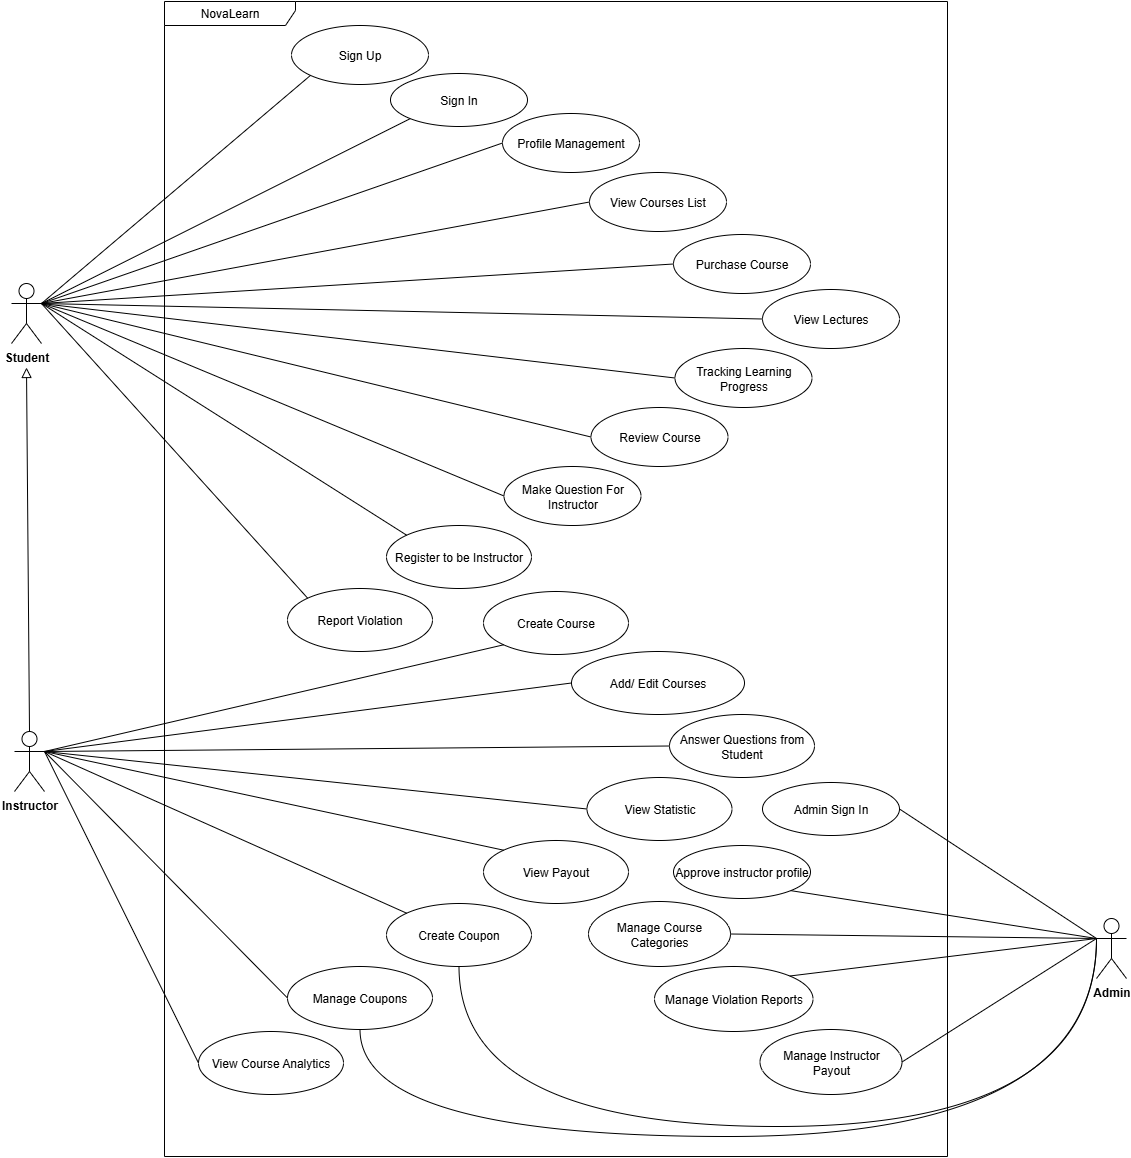

The diagram above was exported from draw.io. Its source (the exported page's mxGraphModel, read from the mxfile embedded in the PNG):
<mxGraphModel dx="2068" dy="1332" grid="1" gridSize="10" guides="1" tooltips="1" connect="1" arrows="1" fold="1" page="1" pageScale="1" pageWidth="850" pageHeight="1100" math="0" shadow="0">
  <root>
    <mxCell id="0" />
    <mxCell id="1" parent="0" />
    <mxCell id="4mvtp9VhLX2UI2hj4k6e-1" value="NovaLearn" style="shape=umlFrame;whiteSpace=wrap;html=1;pointerEvents=0;recursiveResize=0;container=1;collapsible=0;width=131;height=24;" vertex="1" parent="1">
      <mxGeometry x="633" y="520" width="783" height="1155" as="geometry" />
    </mxCell>
    <mxCell id="4mvtp9VhLX2UI2hj4k6e-2" value="Sign Up" style="ellipse;whiteSpace=wrap;html=1;" vertex="1" parent="4mvtp9VhLX2UI2hj4k6e-1">
      <mxGeometry x="127" y="24" width="137" height="59" as="geometry" />
    </mxCell>
    <mxCell id="4mvtp9VhLX2UI2hj4k6e-3" value="Sign In" style="ellipse;whiteSpace=wrap;html=1;" vertex="1" parent="4mvtp9VhLX2UI2hj4k6e-1">
      <mxGeometry x="226" y="72" width="137" height="53" as="geometry" />
    </mxCell>
    <mxCell id="4mvtp9VhLX2UI2hj4k6e-4" value="Profile Management" style="ellipse;whiteSpace=wrap;html=1;" vertex="1" parent="4mvtp9VhLX2UI2hj4k6e-1">
      <mxGeometry x="338" y="112" width="137" height="59" as="geometry" />
    </mxCell>
    <mxCell id="4mvtp9VhLX2UI2hj4k6e-5" value="View Courses List" style="ellipse;whiteSpace=wrap;html=1;" vertex="1" parent="4mvtp9VhLX2UI2hj4k6e-1">
      <mxGeometry x="425" y="171" width="137" height="59" as="geometry" />
    </mxCell>
    <mxCell id="4mvtp9VhLX2UI2hj4k6e-6" value="Purchase Course" style="ellipse;whiteSpace=wrap;html=1;" vertex="1" parent="4mvtp9VhLX2UI2hj4k6e-1">
      <mxGeometry x="509" y="233" width="137" height="59" as="geometry" />
    </mxCell>
    <mxCell id="4mvtp9VhLX2UI2hj4k6e-7" value="View Lectures" style="ellipse;whiteSpace=wrap;html=1;" vertex="1" parent="4mvtp9VhLX2UI2hj4k6e-1">
      <mxGeometry x="598" y="288" width="137" height="59" as="geometry" />
    </mxCell>
    <mxCell id="4mvtp9VhLX2UI2hj4k6e-8" value="Tracking Learning Progress" style="ellipse;whiteSpace=wrap;html=1;" vertex="1" parent="4mvtp9VhLX2UI2hj4k6e-1">
      <mxGeometry x="510.5" y="347" width="137" height="59" as="geometry" />
    </mxCell>
    <mxCell id="4mvtp9VhLX2UI2hj4k6e-9" value="Review Course" style="ellipse;whiteSpace=wrap;html=1;" vertex="1" parent="4mvtp9VhLX2UI2hj4k6e-1">
      <mxGeometry x="426.5" y="406" width="137" height="59" as="geometry" />
    </mxCell>
    <mxCell id="4mvtp9VhLX2UI2hj4k6e-10" value="Make Question For Instructor" style="ellipse;whiteSpace=wrap;html=1;" vertex="1" parent="4mvtp9VhLX2UI2hj4k6e-1">
      <mxGeometry x="339.5" y="465" width="137" height="59" as="geometry" />
    </mxCell>
    <mxCell id="4mvtp9VhLX2UI2hj4k6e-11" value="Register to be Instructor" style="ellipse;whiteSpace=wrap;html=1;" vertex="1" parent="4mvtp9VhLX2UI2hj4k6e-1">
      <mxGeometry x="222" y="524" width="145" height="63" as="geometry" />
    </mxCell>
    <mxCell id="4mvtp9VhLX2UI2hj4k6e-12" value="Report Violation" style="ellipse;whiteSpace=wrap;html=1;" vertex="1" parent="4mvtp9VhLX2UI2hj4k6e-1">
      <mxGeometry x="123" y="587" width="145" height="63" as="geometry" />
    </mxCell>
    <mxCell id="4mvtp9VhLX2UI2hj4k6e-13" value="Add/ Edit Courses" style="ellipse;whiteSpace=wrap;html=1;" vertex="1" parent="4mvtp9VhLX2UI2hj4k6e-1">
      <mxGeometry x="407" y="650" width="173" height="63" as="geometry" />
    </mxCell>
    <mxCell id="4mvtp9VhLX2UI2hj4k6e-14" value="Create Course" style="ellipse;whiteSpace=wrap;html=1;" vertex="1" parent="4mvtp9VhLX2UI2hj4k6e-1">
      <mxGeometry x="319" y="590" width="145" height="63" as="geometry" />
    </mxCell>
    <mxCell id="4mvtp9VhLX2UI2hj4k6e-15" value="Answer Questions from Student" style="ellipse;whiteSpace=wrap;html=1;" vertex="1" parent="4mvtp9VhLX2UI2hj4k6e-1">
      <mxGeometry x="505" y="713" width="145" height="63" as="geometry" />
    </mxCell>
    <mxCell id="4mvtp9VhLX2UI2hj4k6e-16" value="View Statistic" style="ellipse;whiteSpace=wrap;html=1;" vertex="1" parent="4mvtp9VhLX2UI2hj4k6e-1">
      <mxGeometry x="422.5" y="776" width="145" height="63" as="geometry" />
    </mxCell>
    <mxCell id="4mvtp9VhLX2UI2hj4k6e-17" value="View Payout" style="ellipse;whiteSpace=wrap;html=1;" vertex="1" parent="4mvtp9VhLX2UI2hj4k6e-1">
      <mxGeometry x="319" y="839" width="145" height="63" as="geometry" />
    </mxCell>
    <mxCell id="4mvtp9VhLX2UI2hj4k6e-18" value="Create Coupon" style="ellipse;whiteSpace=wrap;html=1;" vertex="1" parent="4mvtp9VhLX2UI2hj4k6e-1">
      <mxGeometry x="222" y="902" width="145" height="63" as="geometry" />
    </mxCell>
    <mxCell id="4mvtp9VhLX2UI2hj4k6e-19" value="Manage Coupons" style="ellipse;whiteSpace=wrap;html=1;" vertex="1" parent="4mvtp9VhLX2UI2hj4k6e-1">
      <mxGeometry x="123" y="965" width="145" height="63" as="geometry" />
    </mxCell>
    <mxCell id="4mvtp9VhLX2UI2hj4k6e-20" value="Admin Sign In" style="ellipse;whiteSpace=wrap;html=1;" vertex="1" parent="4mvtp9VhLX2UI2hj4k6e-1">
      <mxGeometry x="598" y="781" width="137" height="53" as="geometry" />
    </mxCell>
    <mxCell id="4mvtp9VhLX2UI2hj4k6e-21" value="Approve instructor profile" style="ellipse;whiteSpace=wrap;html=1;" vertex="1" parent="4mvtp9VhLX2UI2hj4k6e-1">
      <mxGeometry x="509" y="844" width="137" height="53" as="geometry" />
    </mxCell>
    <mxCell id="4mvtp9VhLX2UI2hj4k6e-22" value="Manage Course Categories" style="ellipse;whiteSpace=wrap;html=1;" vertex="1" parent="4mvtp9VhLX2UI2hj4k6e-1">
      <mxGeometry x="424" y="900" width="142" height="65" as="geometry" />
    </mxCell>
    <mxCell id="4mvtp9VhLX2UI2hj4k6e-23" value="Manage Violation Reports" style="ellipse;whiteSpace=wrap;html=1;" vertex="1" parent="4mvtp9VhLX2UI2hj4k6e-1">
      <mxGeometry x="490" y="965" width="158.5" height="65" as="geometry" />
    </mxCell>
    <mxCell id="4mvtp9VhLX2UI2hj4k6e-24" value="Manage Instructor &lt;br&gt;Payout" style="ellipse;whiteSpace=wrap;html=1;" vertex="1" parent="4mvtp9VhLX2UI2hj4k6e-1">
      <mxGeometry x="595.5" y="1028" width="142" height="65" as="geometry" />
    </mxCell>
    <mxCell id="4mvtp9VhLX2UI2hj4k6e-25" value="View Course Analytics" style="ellipse;whiteSpace=wrap;html=1;" vertex="1" parent="4mvtp9VhLX2UI2hj4k6e-1">
      <mxGeometry x="34" y="1030" width="145" height="63" as="geometry" />
    </mxCell>
    <mxCell id="4mvtp9VhLX2UI2hj4k6e-26" value="&lt;b&gt;Student&lt;/b&gt;" style="shape=umlActor;verticalLabelPosition=bottom;verticalAlign=top;html=1;" vertex="1" parent="1">
      <mxGeometry x="480" y="802" width="30" height="60" as="geometry" />
    </mxCell>
    <mxCell id="4mvtp9VhLX2UI2hj4k6e-27" value="&lt;b&gt;Instructor&lt;/b&gt;" style="shape=umlActor;verticalLabelPosition=bottom;verticalAlign=top;html=1;" vertex="1" parent="1">
      <mxGeometry x="483" y="1250" width="30" height="60" as="geometry" />
    </mxCell>
    <mxCell id="4mvtp9VhLX2UI2hj4k6e-28" value="" style="html=1;verticalAlign=bottom;labelBackgroundColor=none;endArrow=block;endFill=0;rounded=0;fontSize=12;startSize=8;endSize=8;curved=1;exitX=0.5;exitY=0;exitDx=0;exitDy=0;exitPerimeter=0;" edge="1" parent="1" source="4mvtp9VhLX2UI2hj4k6e-27">
      <mxGeometry width="160" relative="1" as="geometry">
        <mxPoint x="443" y="1141" as="sourcePoint" />
        <mxPoint x="495" y="886" as="targetPoint" />
      </mxGeometry>
    </mxCell>
    <mxCell id="4mvtp9VhLX2UI2hj4k6e-29" value="&lt;b&gt;Admin&lt;/b&gt;" style="shape=umlActor;verticalLabelPosition=bottom;verticalAlign=top;html=1;" vertex="1" parent="1">
      <mxGeometry x="1565" y="1437" width="30" height="60" as="geometry" />
    </mxCell>
    <mxCell id="4mvtp9VhLX2UI2hj4k6e-30" value="" style="endArrow=none;startArrow=none;endFill=0;startFill=0;endSize=8;html=1;verticalAlign=bottom;labelBackgroundColor=none;strokeWidth=1;rounded=0;fontSize=12;curved=1;exitX=1;exitY=0.3333333333333333;exitDx=0;exitDy=0;exitPerimeter=0;entryX=0;entryY=0;entryDx=0;entryDy=0;" edge="1" parent="1" source="4mvtp9VhLX2UI2hj4k6e-26" target="4mvtp9VhLX2UI2hj4k6e-12">
      <mxGeometry width="160" relative="1" as="geometry">
        <mxPoint x="783" y="1026" as="sourcePoint" />
        <mxPoint x="943" y="1026" as="targetPoint" />
      </mxGeometry>
    </mxCell>
    <mxCell id="4mvtp9VhLX2UI2hj4k6e-31" value="" style="endArrow=none;startArrow=none;endFill=0;startFill=0;endSize=8;html=1;verticalAlign=bottom;labelBackgroundColor=none;strokeWidth=1;rounded=0;fontSize=12;curved=1;exitX=1;exitY=0.3333333333333333;exitDx=0;exitDy=0;exitPerimeter=0;entryX=0;entryY=0;entryDx=0;entryDy=0;" edge="1" parent="1" source="4mvtp9VhLX2UI2hj4k6e-26" target="4mvtp9VhLX2UI2hj4k6e-11">
      <mxGeometry width="160" relative="1" as="geometry">
        <mxPoint x="520" y="832" as="sourcePoint" />
        <mxPoint x="787" y="1126" as="targetPoint" />
      </mxGeometry>
    </mxCell>
    <mxCell id="4mvtp9VhLX2UI2hj4k6e-32" value="" style="endArrow=none;startArrow=none;endFill=0;startFill=0;endSize=8;html=1;verticalAlign=bottom;labelBackgroundColor=none;strokeWidth=1;rounded=0;fontSize=12;curved=1;exitX=1;exitY=0.3333333333333333;exitDx=0;exitDy=0;exitPerimeter=0;entryX=0;entryY=0.5;entryDx=0;entryDy=0;" edge="1" parent="1" source="4mvtp9VhLX2UI2hj4k6e-26" target="4mvtp9VhLX2UI2hj4k6e-10">
      <mxGeometry width="160" relative="1" as="geometry">
        <mxPoint x="520" y="832" as="sourcePoint" />
        <mxPoint x="886" y="1063" as="targetPoint" />
      </mxGeometry>
    </mxCell>
    <mxCell id="4mvtp9VhLX2UI2hj4k6e-33" value="" style="endArrow=none;startArrow=none;endFill=0;startFill=0;endSize=8;html=1;verticalAlign=bottom;labelBackgroundColor=none;strokeWidth=1;rounded=0;fontSize=12;curved=1;exitX=1;exitY=0.3333333333333333;exitDx=0;exitDy=0;exitPerimeter=0;entryX=0;entryY=0.5;entryDx=0;entryDy=0;" edge="1" parent="1" source="4mvtp9VhLX2UI2hj4k6e-26" target="4mvtp9VhLX2UI2hj4k6e-9">
      <mxGeometry width="160" relative="1" as="geometry">
        <mxPoint x="520" y="832" as="sourcePoint" />
        <mxPoint x="983" y="1025" as="targetPoint" />
      </mxGeometry>
    </mxCell>
    <mxCell id="4mvtp9VhLX2UI2hj4k6e-34" value="" style="endArrow=none;startArrow=none;endFill=0;startFill=0;endSize=8;html=1;verticalAlign=bottom;labelBackgroundColor=none;strokeWidth=1;rounded=0;fontSize=12;curved=1;exitX=1;exitY=0.3333333333333333;exitDx=0;exitDy=0;exitPerimeter=0;entryX=0;entryY=0.5;entryDx=0;entryDy=0;" edge="1" parent="1" source="4mvtp9VhLX2UI2hj4k6e-26" target="4mvtp9VhLX2UI2hj4k6e-8">
      <mxGeometry width="160" relative="1" as="geometry">
        <mxPoint x="530" y="842" as="sourcePoint" />
        <mxPoint x="993" y="1035" as="targetPoint" />
      </mxGeometry>
    </mxCell>
    <mxCell id="4mvtp9VhLX2UI2hj4k6e-35" value="" style="endArrow=none;startArrow=none;endFill=0;startFill=0;endSize=8;html=1;verticalAlign=bottom;labelBackgroundColor=none;strokeWidth=1;rounded=0;fontSize=12;curved=1;exitX=1;exitY=0.3333333333333333;exitDx=0;exitDy=0;exitPerimeter=0;entryX=0;entryY=0.5;entryDx=0;entryDy=0;" edge="1" parent="1" source="4mvtp9VhLX2UI2hj4k6e-26" target="4mvtp9VhLX2UI2hj4k6e-7">
      <mxGeometry width="160" relative="1" as="geometry">
        <mxPoint x="540" y="852" as="sourcePoint" />
        <mxPoint x="1003" y="1045" as="targetPoint" />
      </mxGeometry>
    </mxCell>
    <mxCell id="4mvtp9VhLX2UI2hj4k6e-36" value="" style="endArrow=none;startArrow=none;endFill=0;startFill=0;endSize=8;html=1;verticalAlign=bottom;labelBackgroundColor=none;strokeWidth=1;rounded=0;fontSize=12;curved=1;exitX=1;exitY=0.3333333333333333;exitDx=0;exitDy=0;exitPerimeter=0;entryX=0;entryY=0.5;entryDx=0;entryDy=0;" edge="1" parent="1" source="4mvtp9VhLX2UI2hj4k6e-26" target="4mvtp9VhLX2UI2hj4k6e-6">
      <mxGeometry width="160" relative="1" as="geometry">
        <mxPoint x="550" y="862" as="sourcePoint" />
        <mxPoint x="1013" y="1055" as="targetPoint" />
      </mxGeometry>
    </mxCell>
    <mxCell id="4mvtp9VhLX2UI2hj4k6e-37" value="" style="endArrow=none;startArrow=none;endFill=0;startFill=0;endSize=8;html=1;verticalAlign=bottom;labelBackgroundColor=none;strokeWidth=1;rounded=0;fontSize=12;curved=1;exitX=1;exitY=0.3333333333333333;exitDx=0;exitDy=0;exitPerimeter=0;entryX=0;entryY=0.5;entryDx=0;entryDy=0;" edge="1" parent="1" source="4mvtp9VhLX2UI2hj4k6e-26" target="4mvtp9VhLX2UI2hj4k6e-5">
      <mxGeometry width="160" relative="1" as="geometry">
        <mxPoint x="520" y="832" as="sourcePoint" />
        <mxPoint x="1172" y="813" as="targetPoint" />
      </mxGeometry>
    </mxCell>
    <mxCell id="4mvtp9VhLX2UI2hj4k6e-38" value="" style="endArrow=none;startArrow=none;endFill=0;startFill=0;endSize=8;html=1;verticalAlign=bottom;labelBackgroundColor=none;strokeWidth=1;rounded=0;fontSize=12;curved=1;exitX=1;exitY=0.3333333333333333;exitDx=0;exitDy=0;exitPerimeter=0;entryX=0;entryY=0.5;entryDx=0;entryDy=0;" edge="1" parent="1" source="4mvtp9VhLX2UI2hj4k6e-26" target="4mvtp9VhLX2UI2hj4k6e-4">
      <mxGeometry width="160" relative="1" as="geometry">
        <mxPoint x="530" y="842" as="sourcePoint" />
        <mxPoint x="1182" y="823" as="targetPoint" />
      </mxGeometry>
    </mxCell>
    <mxCell id="4mvtp9VhLX2UI2hj4k6e-39" value="" style="endArrow=none;startArrow=none;endFill=0;startFill=0;endSize=8;html=1;verticalAlign=bottom;labelBackgroundColor=none;strokeWidth=1;rounded=0;fontSize=12;curved=1;exitX=1;exitY=0.3333333333333333;exitDx=0;exitDy=0;exitPerimeter=0;entryX=0;entryY=1;entryDx=0;entryDy=0;" edge="1" parent="1" source="4mvtp9VhLX2UI2hj4k6e-26" target="4mvtp9VhLX2UI2hj4k6e-3">
      <mxGeometry width="160" relative="1" as="geometry">
        <mxPoint x="540" y="852" as="sourcePoint" />
        <mxPoint x="1192" y="833" as="targetPoint" />
      </mxGeometry>
    </mxCell>
    <mxCell id="4mvtp9VhLX2UI2hj4k6e-40" value="" style="endArrow=none;startArrow=none;endFill=0;startFill=0;endSize=8;html=1;verticalAlign=bottom;labelBackgroundColor=none;strokeWidth=1;rounded=0;fontSize=12;curved=1;exitX=1;exitY=0.3333333333333333;exitDx=0;exitDy=0;exitPerimeter=0;entryX=0;entryY=1;entryDx=0;entryDy=0;" edge="1" parent="1" source="4mvtp9VhLX2UI2hj4k6e-26" target="4mvtp9VhLX2UI2hj4k6e-2">
      <mxGeometry width="160" relative="1" as="geometry">
        <mxPoint x="520" y="832" as="sourcePoint" />
        <mxPoint x="889" y="647" as="targetPoint" />
      </mxGeometry>
    </mxCell>
    <mxCell id="4mvtp9VhLX2UI2hj4k6e-41" value="" style="endArrow=none;startArrow=none;endFill=0;startFill=0;endSize=8;html=1;verticalAlign=bottom;labelBackgroundColor=none;strokeWidth=1;rounded=0;fontSize=12;curved=1;exitX=1;exitY=0.3333333333333333;exitDx=0;exitDy=0;exitPerimeter=0;entryX=0;entryY=1;entryDx=0;entryDy=0;" edge="1" parent="1" source="4mvtp9VhLX2UI2hj4k6e-27" target="4mvtp9VhLX2UI2hj4k6e-14">
      <mxGeometry width="160" relative="1" as="geometry">
        <mxPoint x="520" y="832" as="sourcePoint" />
        <mxPoint x="786" y="1127" as="targetPoint" />
      </mxGeometry>
    </mxCell>
    <mxCell id="4mvtp9VhLX2UI2hj4k6e-42" value="" style="endArrow=none;startArrow=none;endFill=0;startFill=0;endSize=8;html=1;verticalAlign=bottom;labelBackgroundColor=none;strokeWidth=1;rounded=0;fontSize=12;curved=1;exitX=1;exitY=0.3333333333333333;exitDx=0;exitDy=0;exitPerimeter=0;entryX=0;entryY=0.5;entryDx=0;entryDy=0;" edge="1" parent="1" source="4mvtp9VhLX2UI2hj4k6e-27" target="4mvtp9VhLX2UI2hj4k6e-13">
      <mxGeometry width="160" relative="1" as="geometry">
        <mxPoint x="530" y="842" as="sourcePoint" />
        <mxPoint x="796" y="1137" as="targetPoint" />
      </mxGeometry>
    </mxCell>
    <mxCell id="4mvtp9VhLX2UI2hj4k6e-43" value="" style="endArrow=none;startArrow=none;endFill=0;startFill=0;endSize=8;html=1;verticalAlign=bottom;labelBackgroundColor=none;strokeWidth=1;rounded=0;fontSize=12;curved=1;exitX=1;exitY=0.3333333333333333;exitDx=0;exitDy=0;exitPerimeter=0;entryX=0;entryY=0.5;entryDx=0;entryDy=0;" edge="1" parent="1" source="4mvtp9VhLX2UI2hj4k6e-27" target="4mvtp9VhLX2UI2hj4k6e-15">
      <mxGeometry width="160" relative="1" as="geometry">
        <mxPoint x="520" y="1258" as="sourcePoint" />
        <mxPoint x="1050" y="1212" as="targetPoint" />
      </mxGeometry>
    </mxCell>
    <mxCell id="4mvtp9VhLX2UI2hj4k6e-44" value="" style="endArrow=none;startArrow=none;endFill=0;startFill=0;endSize=8;html=1;verticalAlign=bottom;labelBackgroundColor=none;strokeWidth=1;rounded=0;fontSize=12;curved=1;exitX=1;exitY=0.3333333333333333;exitDx=0;exitDy=0;exitPerimeter=0;entryX=0;entryY=0.5;entryDx=0;entryDy=0;" edge="1" parent="1" source="4mvtp9VhLX2UI2hj4k6e-27" target="4mvtp9VhLX2UI2hj4k6e-16">
      <mxGeometry width="160" relative="1" as="geometry">
        <mxPoint x="523" y="1280" as="sourcePoint" />
        <mxPoint x="1148" y="1275" as="targetPoint" />
      </mxGeometry>
    </mxCell>
    <mxCell id="4mvtp9VhLX2UI2hj4k6e-45" value="" style="endArrow=none;startArrow=none;endFill=0;startFill=0;endSize=8;html=1;verticalAlign=bottom;labelBackgroundColor=none;strokeWidth=1;rounded=0;fontSize=12;curved=1;exitX=1;exitY=0.3333333333333333;exitDx=0;exitDy=0;exitPerimeter=0;entryX=0;entryY=0;entryDx=0;entryDy=0;" edge="1" parent="1" source="4mvtp9VhLX2UI2hj4k6e-27" target="4mvtp9VhLX2UI2hj4k6e-17">
      <mxGeometry width="160" relative="1" as="geometry">
        <mxPoint x="533" y="1290" as="sourcePoint" />
        <mxPoint x="1158" y="1285" as="targetPoint" />
      </mxGeometry>
    </mxCell>
    <mxCell id="4mvtp9VhLX2UI2hj4k6e-46" value="" style="endArrow=none;startArrow=none;endFill=0;startFill=0;endSize=8;html=1;verticalAlign=bottom;labelBackgroundColor=none;strokeWidth=1;rounded=0;fontSize=12;curved=1;exitX=1;exitY=0.3333333333333333;exitDx=0;exitDy=0;exitPerimeter=0;entryX=0;entryY=0;entryDx=0;entryDy=0;" edge="1" parent="1" source="4mvtp9VhLX2UI2hj4k6e-27" target="4mvtp9VhLX2UI2hj4k6e-18">
      <mxGeometry width="160" relative="1" as="geometry">
        <mxPoint x="543" y="1300" as="sourcePoint" />
        <mxPoint x="1168" y="1295" as="targetPoint" />
      </mxGeometry>
    </mxCell>
    <mxCell id="4mvtp9VhLX2UI2hj4k6e-47" value="" style="endArrow=none;startArrow=none;endFill=0;startFill=0;endSize=8;html=1;verticalAlign=bottom;labelBackgroundColor=none;strokeWidth=1;rounded=0;fontSize=12;curved=1;exitX=1;exitY=0.3333333333333333;exitDx=0;exitDy=0;exitPerimeter=0;entryX=0;entryY=0.5;entryDx=0;entryDy=0;" edge="1" parent="1" source="4mvtp9VhLX2UI2hj4k6e-27" target="4mvtp9VhLX2UI2hj4k6e-19">
      <mxGeometry width="160" relative="1" as="geometry">
        <mxPoint x="523" y="1280" as="sourcePoint" />
        <mxPoint x="865" y="1464" as="targetPoint" />
      </mxGeometry>
    </mxCell>
    <mxCell id="4mvtp9VhLX2UI2hj4k6e-48" value="" style="endArrow=none;startArrow=none;endFill=0;startFill=0;endSize=8;html=1;verticalAlign=bottom;labelBackgroundColor=none;strokeWidth=1;rounded=0;fontSize=12;curved=1;exitX=1;exitY=0.5;exitDx=0;exitDy=0;entryX=0;entryY=0.3333333333333333;entryDx=0;entryDy=0;entryPerimeter=0;" edge="1" parent="1" source="4mvtp9VhLX2UI2hj4k6e-20" target="4mvtp9VhLX2UI2hj4k6e-29">
      <mxGeometry width="160" relative="1" as="geometry">
        <mxPoint x="1483" y="1072" as="sourcePoint" />
        <mxPoint x="1726" y="1319" as="targetPoint" />
      </mxGeometry>
    </mxCell>
    <mxCell id="4mvtp9VhLX2UI2hj4k6e-49" value="" style="endArrow=none;startArrow=none;endFill=0;startFill=0;endSize=8;html=1;verticalAlign=bottom;labelBackgroundColor=none;strokeWidth=1;rounded=0;fontSize=12;curved=1;exitX=1;exitY=1;exitDx=0;exitDy=0;entryX=0;entryY=0.3333333333333333;entryDx=0;entryDy=0;entryPerimeter=0;" edge="1" parent="1" source="4mvtp9VhLX2UI2hj4k6e-21" target="4mvtp9VhLX2UI2hj4k6e-29">
      <mxGeometry width="160" relative="1" as="geometry">
        <mxPoint x="1378" y="1338" as="sourcePoint" />
        <mxPoint x="1576" y="1455" as="targetPoint" />
      </mxGeometry>
    </mxCell>
    <mxCell id="4mvtp9VhLX2UI2hj4k6e-50" value="" style="endArrow=none;startArrow=none;endFill=0;startFill=0;endSize=8;html=1;verticalAlign=bottom;labelBackgroundColor=none;strokeWidth=1;rounded=0;fontSize=12;curved=1;exitX=1;exitY=0.5;exitDx=0;exitDy=0;entryX=0;entryY=0.3333333333333333;entryDx=0;entryDy=0;entryPerimeter=0;" edge="1" parent="1" source="4mvtp9VhLX2UI2hj4k6e-22" target="4mvtp9VhLX2UI2hj4k6e-29">
      <mxGeometry width="160" relative="1" as="geometry">
        <mxPoint x="1269" y="1419" as="sourcePoint" />
        <mxPoint x="1576" y="1455" as="targetPoint" />
      </mxGeometry>
    </mxCell>
    <mxCell id="4mvtp9VhLX2UI2hj4k6e-51" value="" style="endArrow=none;startArrow=none;endFill=0;startFill=0;endSize=8;html=1;verticalAlign=bottom;labelBackgroundColor=none;strokeWidth=1;rounded=0;fontSize=12;curved=1;exitX=1;exitY=0;exitDx=0;exitDy=0;entryX=0;entryY=0.3333333333333333;entryDx=0;entryDy=0;entryPerimeter=0;" edge="1" parent="1" source="4mvtp9VhLX2UI2hj4k6e-23" target="4mvtp9VhLX2UI2hj4k6e-29">
      <mxGeometry width="160" relative="1" as="geometry">
        <mxPoint x="1209" y="1463" as="sourcePoint" />
        <mxPoint x="1575" y="1467" as="targetPoint" />
      </mxGeometry>
    </mxCell>
    <mxCell id="4mvtp9VhLX2UI2hj4k6e-52" value="" style="endArrow=none;startArrow=none;endFill=0;startFill=0;endSize=8;html=1;verticalAlign=bottom;labelBackgroundColor=none;strokeWidth=1;rounded=0;fontSize=12;curved=1;exitX=1;exitY=0.5;exitDx=0;exitDy=0;entryX=0;entryY=0.3333333333333333;entryDx=0;entryDy=0;entryPerimeter=0;" edge="1" parent="1" source="4mvtp9VhLX2UI2hj4k6e-24" target="4mvtp9VhLX2UI2hj4k6e-29">
      <mxGeometry width="160" relative="1" as="geometry">
        <mxPoint x="1271" y="1505" as="sourcePoint" />
        <mxPoint x="1575" y="1467" as="targetPoint" />
      </mxGeometry>
    </mxCell>
    <mxCell id="4mvtp9VhLX2UI2hj4k6e-53" value="" style="endArrow=none;startArrow=none;endFill=0;startFill=0;endSize=8;html=1;verticalAlign=bottom;labelBackgroundColor=none;strokeWidth=1;rounded=0;fontSize=12;curved=1;exitX=0.5;exitY=1;exitDx=0;exitDy=0;entryX=0;entryY=0.3333333333333333;entryDx=0;entryDy=0;entryPerimeter=0;edgeStyle=orthogonalEdgeStyle;" edge="1" parent="1" source="4mvtp9VhLX2UI2hj4k6e-18" target="4mvtp9VhLX2UI2hj4k6e-29">
      <mxGeometry width="160" relative="1" as="geometry">
        <mxPoint x="1381" y="1591" as="sourcePoint" />
        <mxPoint x="1575" y="1467" as="targetPoint" />
        <Array as="points">
          <mxPoint x="928" y="1645" />
          <mxPoint x="1565" y="1645" />
        </Array>
      </mxGeometry>
    </mxCell>
    <mxCell id="4mvtp9VhLX2UI2hj4k6e-54" value="" style="endArrow=none;startArrow=none;endFill=0;startFill=0;endSize=8;html=1;verticalAlign=bottom;labelBackgroundColor=none;strokeWidth=1;rounded=0;fontSize=12;curved=1;exitX=0.5;exitY=1;exitDx=0;exitDy=0;entryX=0;entryY=0.3333333333333333;entryDx=0;entryDy=0;entryPerimeter=0;edgeStyle=orthogonalEdgeStyle;" edge="1" parent="1" source="4mvtp9VhLX2UI2hj4k6e-19" target="4mvtp9VhLX2UI2hj4k6e-29">
      <mxGeometry width="160" relative="1" as="geometry">
        <mxPoint x="938" y="1495" as="sourcePoint" />
        <mxPoint x="1575" y="1467" as="targetPoint" />
        <Array as="points">
          <mxPoint x="829" y="1655" />
          <mxPoint x="1565" y="1655" />
        </Array>
      </mxGeometry>
    </mxCell>
    <mxCell id="4mvtp9VhLX2UI2hj4k6e-55" value="" style="endArrow=none;startArrow=none;endFill=0;startFill=0;endSize=8;html=1;verticalAlign=bottom;labelBackgroundColor=none;strokeWidth=1;rounded=0;fontSize=12;curved=1;exitX=1;exitY=0.3333333333333333;exitDx=0;exitDy=0;exitPerimeter=0;entryX=0;entryY=0.5;entryDx=0;entryDy=0;" edge="1" parent="1" source="4mvtp9VhLX2UI2hj4k6e-27" target="4mvtp9VhLX2UI2hj4k6e-25">
      <mxGeometry width="160" relative="1" as="geometry">
        <mxPoint x="523" y="1280" as="sourcePoint" />
        <mxPoint x="766" y="1527" as="targetPoint" />
      </mxGeometry>
    </mxCell>
  </root>
</mxGraphModel>